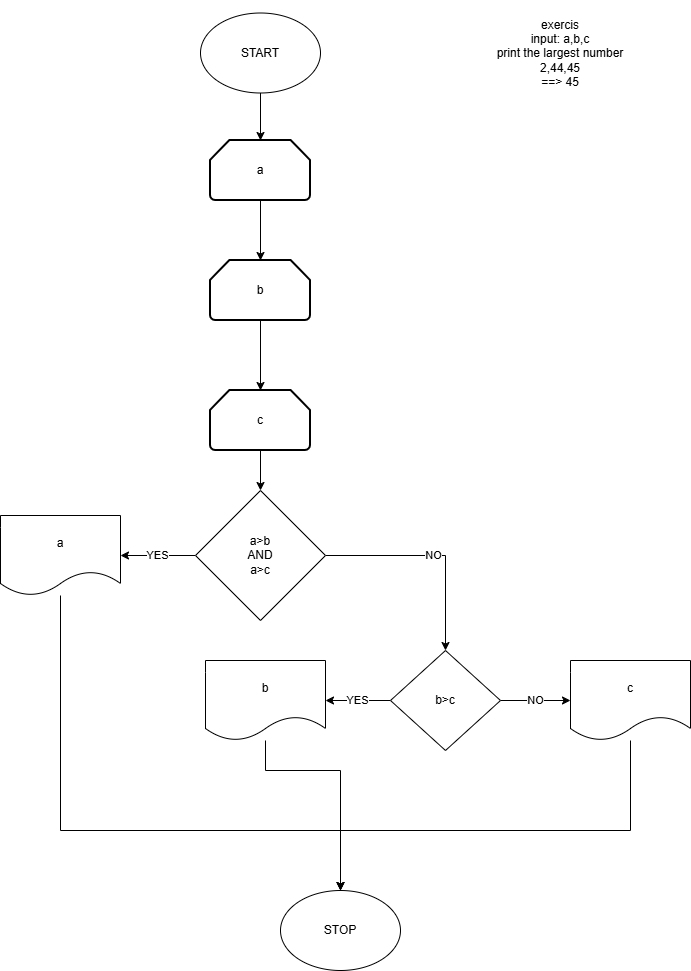

The diagram above was exported from draw.io. Its source (the exported page's mxGraphModel, read from the mxfile embedded in the PNG):
<mxGraphModel dx="1032" dy="562" grid="1" gridSize="10" guides="1" tooltips="1" connect="1" arrows="1" fold="1" page="1" pageScale="1" pageWidth="827" pageHeight="1169" math="0" shadow="0">
  <root>
    <mxCell id="0" />
    <mxCell id="1" parent="0" />
    <mxCell id="FBzx-dqFRYYACXTylMbv-16" parent="1" style="text;html=1;whiteSpace=wrap;strokeColor=none;fillColor=none;align=center;verticalAlign=middle;rounded=0;" value="&lt;div&gt;exercis&lt;/div&gt;&lt;div&gt;input: a,b,c&lt;/div&gt;&lt;div&gt;print the largest number&lt;/div&gt;&lt;div&gt;2,44,45&lt;/div&gt;&lt;div&gt;==&amp;gt; 45&lt;/div&gt;" vertex="1">
      <mxGeometry height="105" width="180" x="550" y="30" as="geometry" />
    </mxCell>
    <mxCell id="FBzx-dqFRYYACXTylMbv-73" edge="1" parent="1" source="FBzx-dqFRYYACXTylMbv-70" style="edgeStyle=orthogonalEdgeStyle;rounded=0;orthogonalLoop=1;jettySize=auto;html=1;" target="FBzx-dqFRYYACXTylMbv-72" value="">
      <mxGeometry relative="1" as="geometry" />
    </mxCell>
    <mxCell id="FBzx-dqFRYYACXTylMbv-70" parent="1" style="ellipse;whiteSpace=wrap;html=1;" value="START" vertex="1">
      <mxGeometry height="80" width="120" x="280" y="42.5" as="geometry" />
    </mxCell>
    <mxCell id="FBzx-dqFRYYACXTylMbv-76" edge="1" parent="1" source="FBzx-dqFRYYACXTylMbv-71" style="edgeStyle=orthogonalEdgeStyle;rounded=0;orthogonalLoop=1;jettySize=auto;html=1;" value="">
      <mxGeometry relative="1" as="geometry">
        <mxPoint x="340" y="420" as="targetPoint" />
      </mxGeometry>
    </mxCell>
    <mxCell id="FBzx-dqFRYYACXTylMbv-71" parent="1" style="strokeWidth=2;html=1;shape=mxgraph.flowchart.loop_limit;whiteSpace=wrap;" value="b" vertex="1">
      <mxGeometry height="60" width="100" x="290" y="290" as="geometry" />
    </mxCell>
    <mxCell id="FBzx-dqFRYYACXTylMbv-74" edge="1" parent="1" source="FBzx-dqFRYYACXTylMbv-72" style="edgeStyle=orthogonalEdgeStyle;rounded=0;orthogonalLoop=1;jettySize=auto;html=1;" target="FBzx-dqFRYYACXTylMbv-71" value="">
      <mxGeometry relative="1" as="geometry" />
    </mxCell>
    <mxCell id="FBzx-dqFRYYACXTylMbv-72" parent="1" style="strokeWidth=2;html=1;shape=mxgraph.flowchart.loop_limit;whiteSpace=wrap;" value="a" vertex="1">
      <mxGeometry height="60" width="100" x="290" y="170" as="geometry" />
    </mxCell>
    <mxCell id="FBzx-dqFRYYACXTylMbv-86" edge="1" parent="1" source="FBzx-dqFRYYACXTylMbv-84" style="edgeStyle=orthogonalEdgeStyle;rounded=0;orthogonalLoop=1;jettySize=auto;html=1;" target="FBzx-dqFRYYACXTylMbv-85" value="">
      <mxGeometry relative="1" as="geometry" />
    </mxCell>
    <mxCell id="FBzx-dqFRYYACXTylMbv-84" parent="1" style="strokeWidth=2;html=1;shape=mxgraph.flowchart.loop_limit;whiteSpace=wrap;" value="c" vertex="1">
      <mxGeometry height="60" width="100" x="290" y="420" as="geometry" />
    </mxCell>
    <mxCell id="FBzx-dqFRYYACXTylMbv-103" edge="1" parent="1" source="FBzx-dqFRYYACXTylMbv-85" style="edgeStyle=orthogonalEdgeStyle;rounded=0;orthogonalLoop=1;jettySize=auto;html=1;" target="FBzx-dqFRYYACXTylMbv-102" value="YES">
      <mxGeometry relative="1" as="geometry" />
    </mxCell>
    <mxCell id="FBzx-dqFRYYACXTylMbv-105" edge="1" parent="1" source="FBzx-dqFRYYACXTylMbv-85" style="edgeStyle=orthogonalEdgeStyle;rounded=0;orthogonalLoop=1;jettySize=auto;html=1;entryX=0.5;entryY=0;entryDx=0;entryDy=0;" target="FBzx-dqFRYYACXTylMbv-104" value="NO">
      <mxGeometry relative="1" as="geometry" />
    </mxCell>
    <mxCell id="FBzx-dqFRYYACXTylMbv-85" parent="1" style="rhombus;whiteSpace=wrap;html=1;" value="a&amp;gt;b&lt;div&gt;AND&lt;/div&gt;&lt;div&gt;a&amp;gt;c&lt;/div&gt;" vertex="1">
      <mxGeometry height="130" width="130" x="275" y="520" as="geometry" />
    </mxCell>
    <mxCell id="FBzx-dqFRYYACXTylMbv-111" edge="1" parent="1" source="FBzx-dqFRYYACXTylMbv-102" style="edgeStyle=orthogonalEdgeStyle;rounded=0;orthogonalLoop=1;jettySize=auto;html=1;entryX=0.5;entryY=0;entryDx=0;entryDy=0;" target="FBzx-dqFRYYACXTylMbv-110">
      <mxGeometry relative="1" as="geometry">
        <Array as="points">
          <mxPoint x="140" y="860" />
          <mxPoint x="420" y="860" />
        </Array>
      </mxGeometry>
    </mxCell>
    <mxCell id="FBzx-dqFRYYACXTylMbv-102" parent="1" style="shape=document;whiteSpace=wrap;html=1;boundedLbl=1;" value="a" vertex="1">
      <mxGeometry height="80" width="120" x="80" y="545" as="geometry" />
    </mxCell>
    <mxCell id="FBzx-dqFRYYACXTylMbv-108" edge="1" parent="1" source="FBzx-dqFRYYACXTylMbv-104" style="edgeStyle=orthogonalEdgeStyle;rounded=0;orthogonalLoop=1;jettySize=auto;html=1;" target="FBzx-dqFRYYACXTylMbv-106" value="YES">
      <mxGeometry relative="1" as="geometry" />
    </mxCell>
    <mxCell id="FBzx-dqFRYYACXTylMbv-109" edge="1" parent="1" source="FBzx-dqFRYYACXTylMbv-104" style="edgeStyle=orthogonalEdgeStyle;rounded=0;orthogonalLoop=1;jettySize=auto;html=1;" target="FBzx-dqFRYYACXTylMbv-107" value="NO">
      <mxGeometry relative="1" as="geometry">
        <Array as="points">
          <mxPoint x="610" y="730" />
          <mxPoint x="610" y="730" />
        </Array>
      </mxGeometry>
    </mxCell>
    <mxCell id="FBzx-dqFRYYACXTylMbv-104" parent="1" style="rhombus;whiteSpace=wrap;html=1;" value="b&amp;gt;c" vertex="1">
      <mxGeometry height="100" width="110" x="470" y="680" as="geometry" />
    </mxCell>
    <mxCell id="FBzx-dqFRYYACXTylMbv-112" edge="1" parent="1" source="FBzx-dqFRYYACXTylMbv-106" style="edgeStyle=orthogonalEdgeStyle;rounded=0;orthogonalLoop=1;jettySize=auto;html=1;entryX=0.5;entryY=0;entryDx=0;entryDy=0;" target="FBzx-dqFRYYACXTylMbv-110">
      <mxGeometry relative="1" as="geometry">
        <Array as="points">
          <mxPoint x="345" y="800" />
          <mxPoint x="420" y="800" />
        </Array>
      </mxGeometry>
    </mxCell>
    <mxCell id="FBzx-dqFRYYACXTylMbv-106" parent="1" style="shape=document;whiteSpace=wrap;html=1;boundedLbl=1;" value="b" vertex="1">
      <mxGeometry height="80" width="120" x="285" y="690" as="geometry" />
    </mxCell>
    <mxCell id="FBzx-dqFRYYACXTylMbv-113" edge="1" parent="1" source="FBzx-dqFRYYACXTylMbv-107" style="edgeStyle=orthogonalEdgeStyle;rounded=0;orthogonalLoop=1;jettySize=auto;html=1;" target="FBzx-dqFRYYACXTylMbv-110">
      <mxGeometry relative="1" as="geometry">
        <Array as="points">
          <mxPoint x="710" y="860" />
          <mxPoint x="420" y="860" />
        </Array>
      </mxGeometry>
    </mxCell>
    <mxCell id="FBzx-dqFRYYACXTylMbv-107" parent="1" style="shape=document;whiteSpace=wrap;html=1;boundedLbl=1;" value="c" vertex="1">
      <mxGeometry height="80" width="120" x="650" y="690" as="geometry" />
    </mxCell>
    <mxCell id="FBzx-dqFRYYACXTylMbv-110" parent="1" style="ellipse;whiteSpace=wrap;html=1;" value="STOP" vertex="1">
      <mxGeometry height="80" width="120" x="360" y="920" as="geometry" />
    </mxCell>
  </root>
</mxGraphModel>